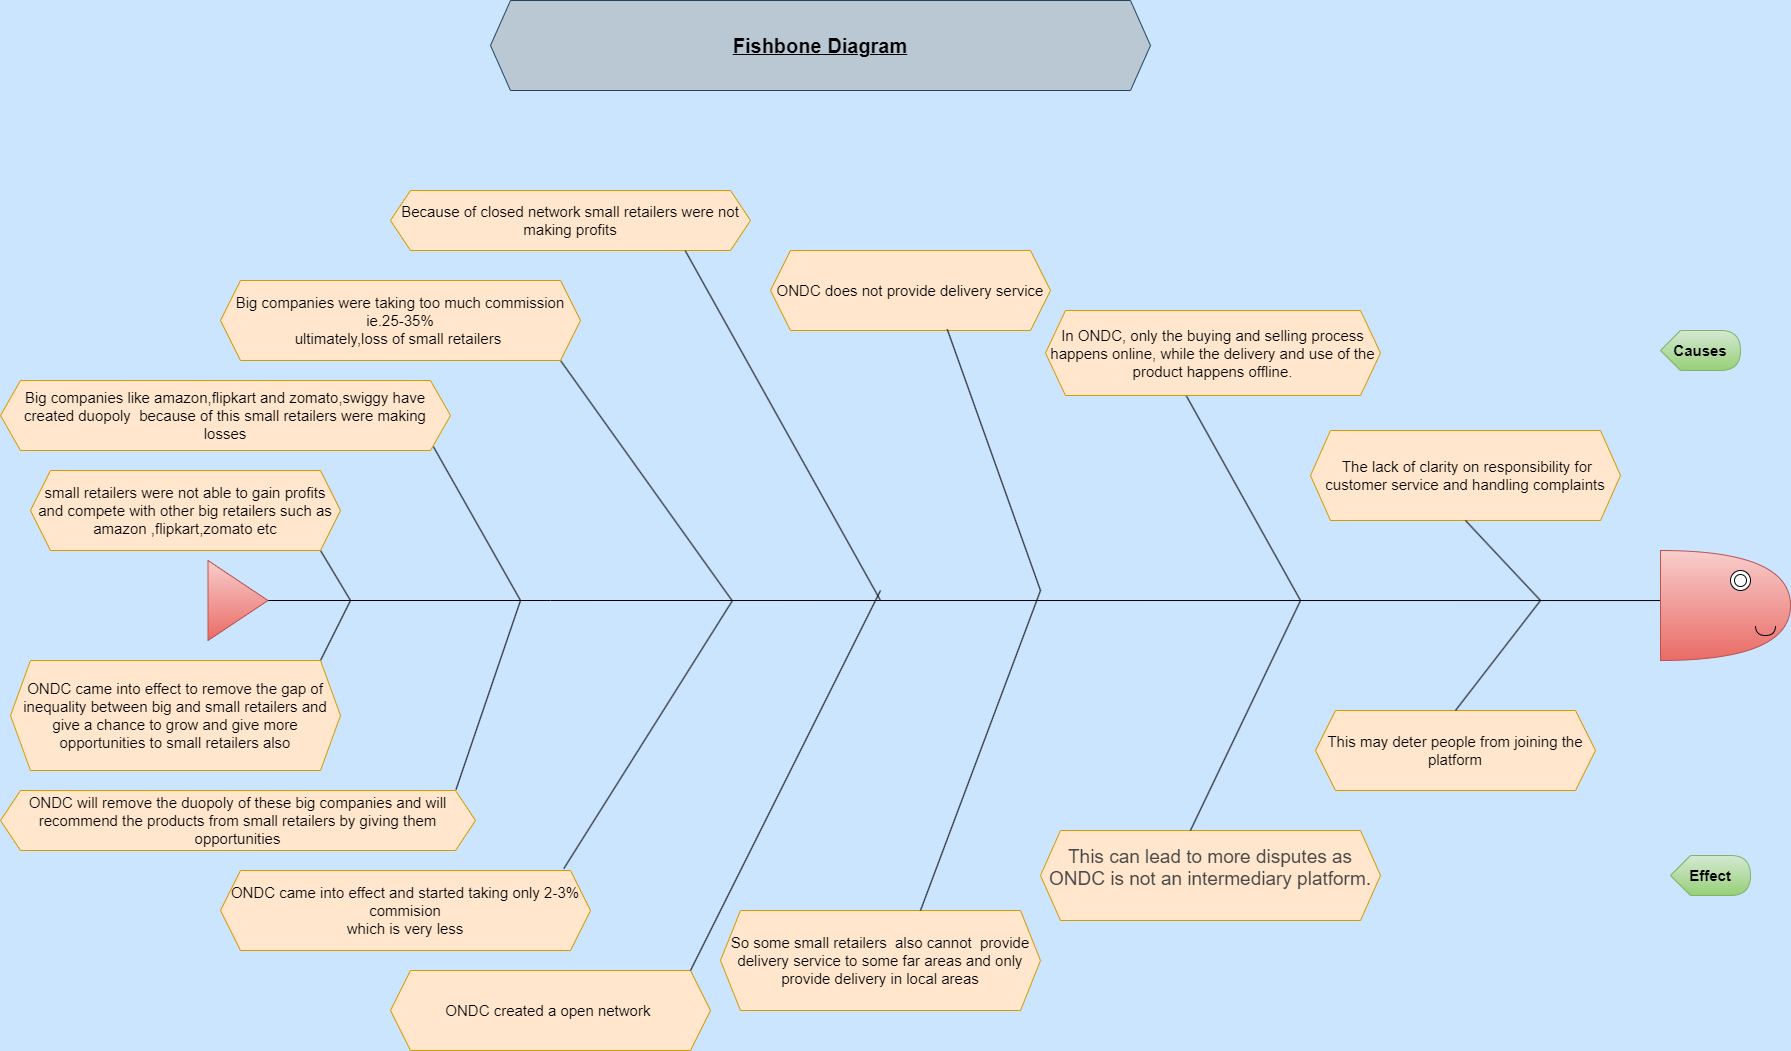

The diagram above was exported from draw.io. Its source (the exported page's mxGraphModel, read from the mxfile embedded in the PNG):
<mxGraphModel dx="1900" dy="566" grid="1" gridSize="10" guides="1" tooltips="1" connect="1" arrows="1" fold="1" page="1" pageScale="1" pageWidth="850" pageHeight="1100" background="#CCE5FF" math="0" shadow="0">
  <root>
    <mxCell id="0" />
    <mxCell id="1" parent="0" />
    <mxCell id="eultV8Mys_uuQS9NsUci-6" value="" style="endArrow=none;html=1;rounded=0;entryX=0.077;entryY=0.455;entryDx=0;entryDy=0;entryPerimeter=0;" parent="1" source="eultV8Mys_uuQS9NsUci-29" target="eultV8Mys_uuQS9NsUci-7" edge="1">
      <mxGeometry width="50" height="50" relative="1" as="geometry">
        <mxPoint x="140" y="600" as="sourcePoint" />
        <mxPoint x="700" y="600" as="targetPoint" />
        <Array as="points">
          <mxPoint x="420" y="600" />
        </Array>
      </mxGeometry>
    </mxCell>
    <mxCell id="eultV8Mys_uuQS9NsUci-7" value="" style="shape=or;whiteSpace=wrap;html=1;fillColor=#f8cecc;gradientColor=#ea6b66;strokeColor=#b85450;" parent="1" vertex="1">
      <mxGeometry x="1530" y="550" width="130" height="110" as="geometry" />
    </mxCell>
    <mxCell id="eultV8Mys_uuQS9NsUci-8" value="" style="ellipse;shape=doubleEllipse;whiteSpace=wrap;html=1;aspect=fixed;" parent="1" vertex="1">
      <mxGeometry x="1600" y="570" width="20" height="20" as="geometry" />
    </mxCell>
    <mxCell id="eultV8Mys_uuQS9NsUci-9" value="" style="shape=requiredInterface;html=1;verticalLabelPosition=bottom;sketch=0;rotation=90;" parent="1" vertex="1">
      <mxGeometry x="1630" y="620" width="10" height="20" as="geometry" />
    </mxCell>
    <mxCell id="eultV8Mys_uuQS9NsUci-11" value="&lt;u&gt;&lt;b&gt;&lt;font style=&quot;font-size: 20px;&quot;&gt;Fishbone Diagram&lt;/font&gt;&lt;/b&gt;&lt;/u&gt;" style="shape=hexagon;perimeter=hexagonPerimeter2;whiteSpace=wrap;html=1;fixedSize=1;fillColor=#bac8d3;strokeColor=#23445d;" parent="1" vertex="1">
      <mxGeometry x="360" width="660" height="90" as="geometry" />
    </mxCell>
    <mxCell id="eultV8Mys_uuQS9NsUci-13" value="" style="endArrow=none;html=1;rounded=0;" parent="1" edge="1">
      <mxGeometry width="50" height="50" relative="1" as="geometry">
        <mxPoint x="220" y="600" as="sourcePoint" />
        <mxPoint x="190" y="550" as="targetPoint" />
      </mxGeometry>
    </mxCell>
    <mxCell id="eultV8Mys_uuQS9NsUci-15" value="" style="endArrow=none;html=1;rounded=0;entryX=0.962;entryY=0.945;entryDx=0;entryDy=0;entryPerimeter=0;" parent="1" target="eultV8Mys_uuQS9NsUci-25" edge="1">
      <mxGeometry width="50" height="50" relative="1" as="geometry">
        <mxPoint x="390" y="600" as="sourcePoint" />
        <mxPoint x="320" y="420" as="targetPoint" />
      </mxGeometry>
    </mxCell>
    <mxCell id="eultV8Mys_uuQS9NsUci-16" value="" style="endArrow=none;html=1;rounded=0;entryX=0.966;entryY=0.999;entryDx=0;entryDy=0;entryPerimeter=0;" parent="1" edge="1">
      <mxGeometry width="50" height="50" relative="1" as="geometry">
        <mxPoint x="601.56" y="600.08" as="sourcePoint" />
        <mxPoint x="430.00000000000006" y="360.00000000000006" as="targetPoint" />
      </mxGeometry>
    </mxCell>
    <mxCell id="eultV8Mys_uuQS9NsUci-17" value="" style="endArrow=none;html=1;rounded=0;" parent="1" edge="1">
      <mxGeometry width="50" height="50" relative="1" as="geometry">
        <mxPoint x="190" y="660" as="sourcePoint" />
        <mxPoint x="220" y="600" as="targetPoint" />
      </mxGeometry>
    </mxCell>
    <mxCell id="eultV8Mys_uuQS9NsUci-18" value="" style="endArrow=none;html=1;rounded=0;exitX=0.959;exitY=-0.016;exitDx=0;exitDy=0;exitPerimeter=0;" parent="1" source="eultV8Mys_uuQS9NsUci-26" edge="1">
      <mxGeometry width="50" height="50" relative="1" as="geometry">
        <mxPoint x="320" y="800" as="sourcePoint" />
        <mxPoint x="390" y="600" as="targetPoint" />
      </mxGeometry>
    </mxCell>
    <mxCell id="eultV8Mys_uuQS9NsUci-19" value="" style="endArrow=none;html=1;rounded=0;entryX=0.928;entryY=-0.024;entryDx=0;entryDy=0;entryPerimeter=0;" parent="1" target="eultV8Mys_uuQS9NsUci-31" edge="1">
      <mxGeometry width="50" height="50" relative="1" as="geometry">
        <mxPoint x="602" y="600" as="sourcePoint" />
        <mxPoint x="390" y="865" as="targetPoint" />
      </mxGeometry>
    </mxCell>
    <mxCell id="eultV8Mys_uuQS9NsUci-20" value="&lt;b&gt;&lt;font style=&quot;font-size: 15px;&quot;&gt;Causes&lt;/font&gt;&lt;/b&gt;" style="shape=display;whiteSpace=wrap;html=1;fillColor=#d5e8d4;gradientColor=#97d077;strokeColor=#82b366;" parent="1" vertex="1">
      <mxGeometry x="1530" y="330" width="80" height="40" as="geometry" />
    </mxCell>
    <mxCell id="eultV8Mys_uuQS9NsUci-21" value="&lt;b&gt;&lt;font style=&quot;font-size: 15px;&quot;&gt;Effect&lt;/font&gt;&lt;/b&gt;" style="shape=display;whiteSpace=wrap;html=1;fillColor=#d5e8d4;gradientColor=#97d077;strokeColor=#82b366;" parent="1" vertex="1">
      <mxGeometry x="1540" y="855" width="80" height="40" as="geometry" />
    </mxCell>
    <mxCell id="eultV8Mys_uuQS9NsUci-22" value="&lt;font style=&quot;font-size: 15px;&quot;&gt;small retailers were not able to gain profits and compete with other big retailers such as amazon ,flipkart,zomato etc&lt;/font&gt;" style="shape=hexagon;perimeter=hexagonPerimeter2;whiteSpace=wrap;html=1;fixedSize=1;fillColor=#ffe6cc;strokeColor=#d79b00;" parent="1" vertex="1">
      <mxGeometry x="-100" y="470" width="310" height="80" as="geometry" />
    </mxCell>
    <mxCell id="eultV8Mys_uuQS9NsUci-24" value="&lt;span style=&quot;font-size: 15px;&quot;&gt;ONDC came into effect to remove the gap of inequality between big and small retailers and give a chance to grow and give more opportunities to small retailers also&lt;/span&gt;" style="shape=hexagon;perimeter=hexagonPerimeter2;whiteSpace=wrap;html=1;fixedSize=1;fillColor=#ffe6cc;strokeColor=#d79b00;" parent="1" vertex="1">
      <mxGeometry x="-120" y="660" width="330" height="110" as="geometry" />
    </mxCell>
    <mxCell id="eultV8Mys_uuQS9NsUci-25" value="&lt;font style=&quot;font-size: 15px;&quot;&gt;Big companies like amazon,flipkart and zomato,swiggy have created duopoly&amp;nbsp; because of this small retailers were making losses&lt;/font&gt;" style="shape=hexagon;perimeter=hexagonPerimeter2;whiteSpace=wrap;html=1;fixedSize=1;fillColor=#ffe6cc;strokeColor=#d79b00;" parent="1" vertex="1">
      <mxGeometry x="-130" y="380" width="450" height="70" as="geometry" />
    </mxCell>
    <mxCell id="eultV8Mys_uuQS9NsUci-26" value="&lt;font style=&quot;font-size: 15px;&quot;&gt;ONDC will remove the duopoly of these big companies and will recommend the products from small retailers by giving them opportunities&lt;/font&gt;" style="shape=hexagon;perimeter=hexagonPerimeter2;whiteSpace=wrap;html=1;fixedSize=1;fillColor=#ffe6cc;strokeColor=#d79b00;" parent="1" vertex="1">
      <mxGeometry x="-130" y="790" width="475" height="60" as="geometry" />
    </mxCell>
    <mxCell id="eultV8Mys_uuQS9NsUci-28" value="&lt;font style=&quot;font-size: 15px;&quot;&gt;Big companies were taking too much commission ie.25-35%&lt;br&gt;ultimately,loss of small retailers&amp;nbsp;&lt;/font&gt;" style="shape=hexagon;perimeter=hexagonPerimeter2;whiteSpace=wrap;html=1;fixedSize=1;fillColor=#ffe6cc;strokeColor=#d79b00;" parent="1" vertex="1">
      <mxGeometry x="90" y="280" width="360" height="80" as="geometry" />
    </mxCell>
    <mxCell id="eultV8Mys_uuQS9NsUci-30" value="" style="endArrow=none;html=1;rounded=0;" parent="1" target="eultV8Mys_uuQS9NsUci-29" edge="1">
      <mxGeometry width="50" height="50" relative="1" as="geometry">
        <mxPoint x="140" y="600" as="sourcePoint" />
        <mxPoint x="710" y="600" as="targetPoint" />
        <Array as="points" />
      </mxGeometry>
    </mxCell>
    <mxCell id="eultV8Mys_uuQS9NsUci-29" value="" style="triangle;whiteSpace=wrap;html=1;fillColor=#f8cecc;gradientColor=#ea6b66;strokeColor=#b85450;" parent="1" vertex="1">
      <mxGeometry x="77.5" y="560" width="60" height="80" as="geometry" />
    </mxCell>
    <mxCell id="eultV8Mys_uuQS9NsUci-31" value="&lt;font style=&quot;font-size: 15px;&quot;&gt;ONDC came into effect and started taking only 2-3% commision&lt;br&gt;which is very less&lt;/font&gt;" style="shape=hexagon;perimeter=hexagonPerimeter2;whiteSpace=wrap;html=1;fixedSize=1;fillColor=#ffe6cc;strokeColor=#d79b00;" parent="1" vertex="1">
      <mxGeometry x="90" y="870" width="370" height="80" as="geometry" />
    </mxCell>
    <mxCell id="eultV8Mys_uuQS9NsUci-34" value="&lt;font style=&quot;font-size: 15px;&quot;&gt;Because of closed network small retailers were not making profits&lt;/font&gt;" style="shape=hexagon;perimeter=hexagonPerimeter2;whiteSpace=wrap;html=1;fixedSize=1;fillColor=#ffe6cc;strokeColor=#d79b00;" parent="1" vertex="1">
      <mxGeometry x="260" y="190" width="360" height="60" as="geometry" />
    </mxCell>
    <mxCell id="eultV8Mys_uuQS9NsUci-35" value="&lt;font style=&quot;font-size: 15px;&quot;&gt;ONDC created a open network&amp;nbsp;&lt;/font&gt;" style="shape=hexagon;perimeter=hexagonPerimeter2;whiteSpace=wrap;html=1;fixedSize=1;fillColor=#ffe6cc;strokeColor=#d79b00;" parent="1" vertex="1">
      <mxGeometry x="260" y="970" width="320" height="80" as="geometry" />
    </mxCell>
    <mxCell id="eultV8Mys_uuQS9NsUci-36" value="" style="endArrow=none;html=1;rounded=0;" parent="1" edge="1">
      <mxGeometry width="50" height="50" relative="1" as="geometry">
        <mxPoint x="560" y="970" as="sourcePoint" />
        <mxPoint x="750" y="590" as="targetPoint" />
      </mxGeometry>
    </mxCell>
    <mxCell id="eultV8Mys_uuQS9NsUci-37" value="" style="endArrow=none;html=1;rounded=0;exitX=0.819;exitY=1.006;exitDx=0;exitDy=0;exitPerimeter=0;" parent="1" source="eultV8Mys_uuQS9NsUci-34" edge="1">
      <mxGeometry width="50" height="50" relative="1" as="geometry">
        <mxPoint x="610" y="260" as="sourcePoint" />
        <mxPoint x="750" y="600" as="targetPoint" />
        <Array as="points">
          <mxPoint x="750" y="600" />
        </Array>
      </mxGeometry>
    </mxCell>
    <mxCell id="eultV8Mys_uuQS9NsUci-41" value="&lt;font style=&quot;font-size: 15px;&quot;&gt;ONDC does not provide delivery service&lt;/font&gt;" style="shape=hexagon;perimeter=hexagonPerimeter2;whiteSpace=wrap;html=1;fixedSize=1;fillColor=#ffe6cc;strokeColor=#d79b00;" parent="1" vertex="1">
      <mxGeometry x="640" y="250" width="280" height="80" as="geometry" />
    </mxCell>
    <mxCell id="eultV8Mys_uuQS9NsUci-42" value="&lt;font style=&quot;font-size: 15px;&quot;&gt;So some small retailers&amp;nbsp; also cannot&amp;nbsp; provide delivery service to some far areas and only provide delivery in local areas&lt;/font&gt;" style="shape=hexagon;perimeter=hexagonPerimeter2;whiteSpace=wrap;html=1;fixedSize=1;fillColor=#ffe6cc;strokeColor=#d79b00;" parent="1" vertex="1">
      <mxGeometry x="590" y="910" width="320" height="100" as="geometry" />
    </mxCell>
    <mxCell id="eultV8Mys_uuQS9NsUci-44" value="" style="endArrow=none;html=1;rounded=0;entryX=0.917;entryY=0.985;entryDx=0;entryDy=0;entryPerimeter=0;" parent="1" edge="1">
      <mxGeometry width="50" height="50" relative="1" as="geometry">
        <mxPoint x="910" y="590" as="sourcePoint" />
        <mxPoint x="816.7600000000002" y="328.8000000000002" as="targetPoint" />
      </mxGeometry>
    </mxCell>
    <mxCell id="eultV8Mys_uuQS9NsUci-45" value="" style="endArrow=none;html=1;rounded=0;" parent="1" edge="1">
      <mxGeometry width="50" height="50" relative="1" as="geometry">
        <mxPoint x="790" y="910" as="sourcePoint" />
        <mxPoint x="910" y="590" as="targetPoint" />
      </mxGeometry>
    </mxCell>
    <mxCell id="eultV8Mys_uuQS9NsUci-46" value="&lt;font style=&quot;font-size: 15px;&quot;&gt;In ONDC, only the buying and selling process happens online, while the delivery and use of the product happens offline.&lt;/font&gt;" style="shape=hexagon;perimeter=hexagonPerimeter2;whiteSpace=wrap;html=1;fixedSize=1;fillColor=#ffe6cc;strokeColor=#d79b00;" parent="1" vertex="1">
      <mxGeometry x="915" y="310" width="335" height="85" as="geometry" />
    </mxCell>
    <mxCell id="eultV8Mys_uuQS9NsUci-47" value="&#10;&lt;span style=&quot;color: rgb(71, 71, 71); font-family: Roboto, sans-serif; font-size: 19px; font-style: normal; font-variant-ligatures: normal; font-variant-caps: normal; font-weight: 400; letter-spacing: normal; orphans: 2; text-align: left; text-indent: 0px; text-transform: none; widows: 2; word-spacing: 0px; -webkit-text-stroke-width: 0px; text-decoration-thickness: initial; text-decoration-style: initial; text-decoration-color: initial; float: none; display: inline !important;&quot;&gt;This can lead to more disputes as ONDC is not an intermediary platform.&lt;/span&gt;&#10;&#10;" style="shape=hexagon;perimeter=hexagonPerimeter2;whiteSpace=wrap;html=1;fixedSize=1;fillColor=#ffe6cc;strokeColor=#d79b00;" parent="1" vertex="1">
      <mxGeometry x="910" y="830" width="340" height="90" as="geometry" />
    </mxCell>
    <mxCell id="eultV8Mys_uuQS9NsUci-50" value="&lt;font style=&quot;font-size: 15px;&quot;&gt;&amp;nbsp;The lack of clarity on responsibility for customer service and handling complaints&lt;/font&gt;" style="shape=hexagon;perimeter=hexagonPerimeter2;whiteSpace=wrap;html=1;fixedSize=1;fillColor=#ffe6cc;strokeColor=#d79b00;" parent="1" vertex="1">
      <mxGeometry x="1180" y="430" width="310" height="90" as="geometry" />
    </mxCell>
    <mxCell id="eultV8Mys_uuQS9NsUci-51" value="&lt;font style=&quot;font-size: 15px;&quot;&gt;This&amp;nbsp;may deter people from joining the platform&lt;/font&gt;" style="shape=hexagon;perimeter=hexagonPerimeter2;whiteSpace=wrap;html=1;fixedSize=1;fillColor=#ffe6cc;strokeColor=#d79b00;" parent="1" vertex="1">
      <mxGeometry x="1185" y="710" width="280" height="80" as="geometry" />
    </mxCell>
    <mxCell id="eultV8Mys_uuQS9NsUci-53" value="" style="endArrow=none;html=1;rounded=0;entryX=0.421;entryY=1.008;entryDx=0;entryDy=0;entryPerimeter=0;" parent="1" target="eultV8Mys_uuQS9NsUci-46" edge="1">
      <mxGeometry width="50" height="50" relative="1" as="geometry">
        <mxPoint x="1170" y="600" as="sourcePoint" />
        <mxPoint x="1170" y="540" as="targetPoint" />
      </mxGeometry>
    </mxCell>
    <mxCell id="eultV8Mys_uuQS9NsUci-54" value="" style="endArrow=none;html=1;rounded=0;exitX=0.441;exitY=0;exitDx=0;exitDy=0;exitPerimeter=0;" parent="1" source="eultV8Mys_uuQS9NsUci-47" edge="1">
      <mxGeometry width="50" height="50" relative="1" as="geometry">
        <mxPoint x="1120" y="590" as="sourcePoint" />
        <mxPoint x="1170" y="600" as="targetPoint" />
      </mxGeometry>
    </mxCell>
    <mxCell id="eultV8Mys_uuQS9NsUci-55" value="" style="endArrow=none;html=1;rounded=0;entryX=0.5;entryY=1;entryDx=0;entryDy=0;" parent="1" target="eultV8Mys_uuQS9NsUci-50" edge="1">
      <mxGeometry width="50" height="50" relative="1" as="geometry">
        <mxPoint x="1410" y="600" as="sourcePoint" />
        <mxPoint x="1170" y="540" as="targetPoint" />
      </mxGeometry>
    </mxCell>
    <mxCell id="eultV8Mys_uuQS9NsUci-56" value="" style="endArrow=none;html=1;rounded=0;exitX=0.5;exitY=0;exitDx=0;exitDy=0;" parent="1" source="eultV8Mys_uuQS9NsUci-51" edge="1">
      <mxGeometry width="50" height="50" relative="1" as="geometry">
        <mxPoint x="1360" y="650" as="sourcePoint" />
        <mxPoint x="1410" y="600" as="targetPoint" />
      </mxGeometry>
    </mxCell>
  </root>
</mxGraphModel>